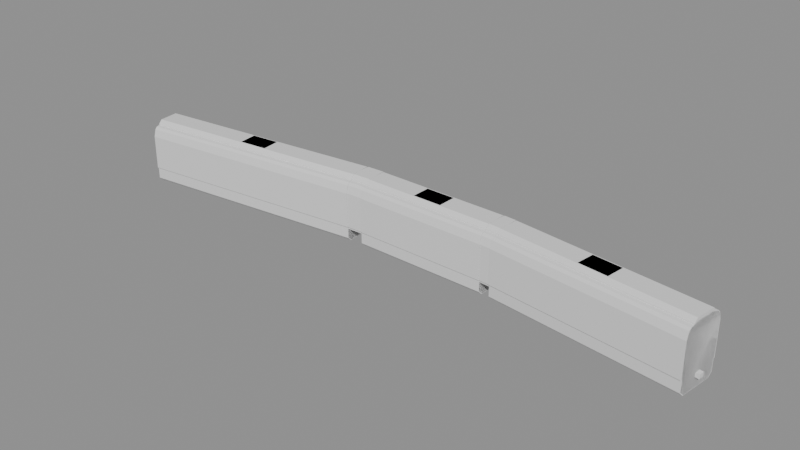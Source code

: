 # Source: blend.blend  (saved by Blender 5.2.45; exported with 4.5.12 LTS)
import bpy
from mathutils import Matrix  # noqa: F401  (used for matrix-valued properties, if any)

bpy.ops.wm.read_factory_settings(use_empty=True)
scene = bpy.context.scene
scene.name = 'Scene'

# ---- materials (node trees are filled in below, after node groups)
mat_001 = bpy.data.materials.new('建築限界_色.001')
mat_001.diffuse_color = (0.12, 0.68, 0.42, 1.0)
mat_1___body = bpy.data.materials.new('1号車_body_色')
mat_1___body.diffuse_color = (0.1, 0.42, 0.8, 1.0)
mat_2___body = bpy.data.materials.new('2号車_body_色')
mat_2___body.diffuse_color = (0.1, 0.42, 0.8, 1.0)
mat_3___body = bpy.data.materials.new('3号車_body_色')
mat_3___body.diffuse_color = (0.1, 0.42, 0.8, 1.0)
mat_1___gauge = bpy.data.materials.new('1号車_gauge_色')
mat_1___gauge.diffuse_color = (0.96, 0.51, 0.08, 1.0)
mat_2___gauge = bpy.data.materials.new('2号車_gauge_色')
mat_2___gauge.diffuse_color = (0.96, 0.51, 0.08, 1.0)
mat_3___gauge = bpy.data.materials.new('3号車_gauge_色')
mat_3___gauge.diffuse_color = (0.96, 0.51, 0.08, 1.0)
mat_1 = bpy.data.materials.new('連接部1_機器配置限界_色')
mat_1.diffuse_color = (0.7, 0.22, 0.82, 1.0)
mat_2 = bpy.data.materials.new('連接部2_機器配置限界_色')
mat_2.diffuse_color = (0.7, 0.22, 0.82, 1.0)
mat_1_1 = bpy.data.materials.new('外端1_参考連結器_色')
mat_1_1.diffuse_color = (0.35, 0.4, 0.45, 1.0)
mat_2_1 = bpy.data.materials.new('外端2_参考連結器_色')
mat_2_1.diffuse_color = (0.35, 0.4, 0.45, 1.0)

# ---- material node trees
mat_001.use_nodes = True; mat_001.node_tree.nodes.clear()
_N = mat_001.node_tree.nodes; _L = mat_001.node_tree.links
n0 = _N.new('ShaderNodeBsdfPrincipled'); n0.name = 'Principled BSDF'; n0.location = (-200, 100)
n0.inputs[10].default_value = 0.005
n1 = _N.new('ShaderNodeOutputMaterial'); n1.name = 'Material Output'; n1.location = (200, 100)
_L.new(n0.outputs[0], n1.inputs[0])
n1.is_active_output = True
mat_1___body.use_nodes = True; mat_1___body.node_tree.nodes.clear()
_N = mat_1___body.node_tree.nodes; _L = mat_1___body.node_tree.links
n0 = _N.new('ShaderNodeBsdfPrincipled'); n0.name = 'Principled BSDF'; n0.location = (-200, 100)
n0.inputs[10].default_value = 0.005
n1 = _N.new('ShaderNodeOutputMaterial'); n1.name = 'Material Output'; n1.location = (200, 100)
_L.new(n0.outputs[0], n1.inputs[0])
n1.is_active_output = True
mat_2___body.use_nodes = True; mat_2___body.node_tree.nodes.clear()
_N = mat_2___body.node_tree.nodes; _L = mat_2___body.node_tree.links
n0 = _N.new('ShaderNodeBsdfPrincipled'); n0.name = 'Principled BSDF'; n0.location = (-200, 100)
n0.inputs[10].default_value = 0.005
n1 = _N.new('ShaderNodeOutputMaterial'); n1.name = 'Material Output'; n1.location = (200, 100)
_L.new(n0.outputs[0], n1.inputs[0])
n1.is_active_output = True
mat_3___body.use_nodes = True; mat_3___body.node_tree.nodes.clear()
_N = mat_3___body.node_tree.nodes; _L = mat_3___body.node_tree.links
n0 = _N.new('ShaderNodeBsdfPrincipled'); n0.name = 'Principled BSDF'; n0.location = (-200, 100)
n0.inputs[10].default_value = 0.005
n1 = _N.new('ShaderNodeOutputMaterial'); n1.name = 'Material Output'; n1.location = (200, 100)
_L.new(n0.outputs[0], n1.inputs[0])
n1.is_active_output = True
mat_1___gauge.use_nodes = True; mat_1___gauge.node_tree.nodes.clear()
_N = mat_1___gauge.node_tree.nodes; _L = mat_1___gauge.node_tree.links
n0 = _N.new('ShaderNodeBsdfPrincipled'); n0.name = 'Principled BSDF'; n0.location = (-200, 100)
n0.inputs[10].default_value = 0.005
n1 = _N.new('ShaderNodeOutputMaterial'); n1.name = 'Material Output'; n1.location = (200, 100)
_L.new(n0.outputs[0], n1.inputs[0])
n1.is_active_output = True
mat_2___gauge.use_nodes = True; mat_2___gauge.node_tree.nodes.clear()
_N = mat_2___gauge.node_tree.nodes; _L = mat_2___gauge.node_tree.links
n0 = _N.new('ShaderNodeBsdfPrincipled'); n0.name = 'Principled BSDF'; n0.location = (-200, 100)
n0.inputs[10].default_value = 0.005
n1 = _N.new('ShaderNodeOutputMaterial'); n1.name = 'Material Output'; n1.location = (200, 100)
_L.new(n0.outputs[0], n1.inputs[0])
n1.is_active_output = True
mat_3___gauge.use_nodes = True; mat_3___gauge.node_tree.nodes.clear()
_N = mat_3___gauge.node_tree.nodes; _L = mat_3___gauge.node_tree.links
n0 = _N.new('ShaderNodeBsdfPrincipled'); n0.name = 'Principled BSDF'; n0.location = (-200, 100)
n0.inputs[10].default_value = 0.005
n1 = _N.new('ShaderNodeOutputMaterial'); n1.name = 'Material Output'; n1.location = (200, 100)
_L.new(n0.outputs[0], n1.inputs[0])
n1.is_active_output = True
mat_1.use_nodes = True; mat_1.node_tree.nodes.clear()
_N = mat_1.node_tree.nodes; _L = mat_1.node_tree.links
n0 = _N.new('ShaderNodeBsdfPrincipled'); n0.name = 'Principled BSDF'; n0.location = (-200, 100)
n0.inputs[10].default_value = 0.005
n1 = _N.new('ShaderNodeOutputMaterial'); n1.name = 'Material Output'; n1.location = (200, 100)
_L.new(n0.outputs[0], n1.inputs[0])
n1.is_active_output = True
mat_2.use_nodes = True; mat_2.node_tree.nodes.clear()
_N = mat_2.node_tree.nodes; _L = mat_2.node_tree.links
n0 = _N.new('ShaderNodeBsdfPrincipled'); n0.name = 'Principled BSDF'; n0.location = (-200, 100)
n0.inputs[10].default_value = 0.005
n1 = _N.new('ShaderNodeOutputMaterial'); n1.name = 'Material Output'; n1.location = (200, 100)
_L.new(n0.outputs[0], n1.inputs[0])
n1.is_active_output = True
mat_1_1.use_nodes = True; mat_1_1.node_tree.nodes.clear()
_N = mat_1_1.node_tree.nodes; _L = mat_1_1.node_tree.links
n0 = _N.new('ShaderNodeBsdfPrincipled'); n0.name = 'Principled BSDF'; n0.location = (-200, 100)
n0.inputs[10].default_value = 0.005
n1 = _N.new('ShaderNodeOutputMaterial'); n1.name = 'Material Output'; n1.location = (200, 100)
_L.new(n0.outputs[0], n1.inputs[0])
n1.is_active_output = True
mat_2_1.use_nodes = True; mat_2_1.node_tree.nodes.clear()
_N = mat_2_1.node_tree.nodes; _L = mat_2_1.node_tree.links
n0 = _N.new('ShaderNodeBsdfPrincipled'); n0.name = 'Principled BSDF'; n0.location = (-200, 100)
n0.inputs[10].default_value = 0.005
n1 = _N.new('ShaderNodeOutputMaterial'); n1.name = 'Material Output'; n1.location = (200, 100)
_L.new(n0.outputs[0], n1.inputs[0])
n1.is_active_output = True

# ---- meshes
me_001 = bpy.data.meshes.new('建築限界.001')
me_001.from_pydata([(-10.25, 1.225, 0.025), (-10.25, 1.575, 0.375), (-10.25, 1.575, 0.92), (-10.25, 1.9, 0.92), (-10.25, 1.9, 3.156), (-10.25, 1.824, 3.5), (-10.25, 1.696, 3.75), (-10.25, 1.61, 3.823), (-10.25, 1.61, 3.91), (-10.25, 1.61, 4.515), (-10.25, 1.35, 5.091), (-10.25, 0.95, 5.429), (-10.25, 0.5, 5.629), (-10.25, 0.001, 5.699), (-10.25, -0.001, 5.699), (-10.25, -0.5, 5.629), (-10.25, -0.95, 5.429), (-10.25, -1.35, 5.091), (-10.25, -1.61, 4.515), (-10.25, -1.61, 3.91), (-10.25, -1.61, 3.823), (-10.25, -1.696, 3.75), (-10.25, -1.824, 3.5), (-10.25, -1.9, 3.156), (-10.25, -1.9, 0.92), (-10.25, -1.575, 0.92), (-10.25, -1.575, 0.375), (-10.25, -1.225, 0.025), (10.25, 1.225, 0.025), (10.25, 1.575, 0.375), (10.25, 1.575, 0.92), (10.25, 1.9, 0.92), (10.25, 1.9, 3.156), (10.25, 1.824, 3.5), (10.25, 1.696, 3.75), (10.25, 1.61, 3.823), (10.25, 1.61, 3.91), (10.25, 1.61, 4.515), (10.25, 1.35, 5.091), (10.25, 0.95, 5.429), (10.25, 0.5, 5.629), (10.25, 0.001, 5.699), (10.25, -0.001, 5.699), (10.25, -0.5, 5.629), (10.25, -0.95, 5.429), (10.25, -1.35, 5.091), (10.25, -1.61, 4.515), (10.25, -1.61, 3.91), (10.25, -1.61, 3.823), (10.25, -1.696, 3.75), (10.25, -1.824, 3.5), (10.25, -1.9, 3.156), (10.25, -1.9, 0.92), (10.25, -1.575, 0.92), (10.25, -1.575, 0.375), (10.25, -1.225, 0.025)], [], [(27, 26, 25, 24, 23, 22, 21, 20, 19, 18, 17, 16, 15, 14, 13, 12, 11, 10, 9, 8, 7, 6, 5, 4, 3, 2, 1, 0), (28, 29, 30, 31, 32, 33, 34, 35, 36, 37, 38, 39, 40, 41, 42, 43, 44, 45, 46, 47, 48, 49, 50, 51, 52, 53, 54, 55), (0, 1, 29, 28), (1, 2, 30, 29), (2, 3, 31, 30), (3, 4, 32, 31), (4, 5, 33, 32), (5, 6, 34, 33), (6, 7, 35, 34), (7, 8, 36, 35), (8, 9, 37, 36), (9, 10, 38, 37), (10, 11, 39, 38), (11, 12, 40, 39), (12, 13, 41, 40), (13, 14, 42, 41), (14, 15, 43, 42), (15, 16, 44, 43), (16, 17, 45, 44), (17, 18, 46, 45), (18, 19, 47, 46), (19, 20, 48, 47), (20, 21, 49, 48), (21, 22, 50, 49), (22, 23, 51, 50), (23, 24, 52, 51), (24, 25, 53, 52), (25, 26, 54, 53), (26, 27, 55, 54), (27, 0, 28, 55)])
me_001.materials.append(mat_001)
me_001.update()
me_1___body = bpy.data.meshes.new('1号車_body')
me_1___body.from_pydata([(-8.25, 1.1, 0.1), (-8.25, 1.38, 0.4), (-8.25, 1.38, 1.2), (-8.25, 1.45, 1.2), (-8.25, 1.45, 3.45), (-8.25, 1.3, 4.0), (-8.25, 1.1, 4.15), (-8.25, 0.9, 4.2), (-8.25, 0.6, 4.3), (-8.25, -0.6, 4.3), (-8.25, -0.9, 4.2), (-8.25, -1.1, 4.15), (-8.25, -1.3, 4.0), (-8.25, -1.45, 3.45), (-8.25, -1.45, 1.2), (-8.25, -1.38, 1.2), (-8.25, -1.38, 0.4), (-8.25, -1.1, 0.1), (8.25, 1.1, 0.1), (8.25, 1.38, 0.4), (8.25, 1.38, 1.2), (8.25, 1.45, 1.2), (8.25, 1.45, 3.45), (8.25, 1.3, 4.0), (8.25, 1.1, 4.15), (8.25, 0.9, 4.2), (8.25, 0.6, 4.3), (8.25, -0.6, 4.3), (8.25, -0.9, 4.2), (8.25, -1.1, 4.15), (8.25, -1.3, 4.0), (8.25, -1.45, 3.45), (8.25, -1.45, 1.2), (8.25, -1.38, 1.2), (8.25, -1.38, 0.4), (8.25, -1.1, 0.1), (-1.0, 0.65, 4.29), (-1.0, 0.65, 4.515), (-1.0, -0.65, 4.515), (-1.0, -0.65, 4.29), (1.0, 0.65, 4.29), (1.0, 0.65, 4.515), (1.0, -0.65, 4.515), (1.0, -0.65, 4.29)], [], [(17, 16, 15, 14, 13, 12, 11, 10, 9, 8, 7, 6, 5, 4, 3, 2, 1, 0), (18, 19, 20, 21, 22, 23, 24, 25, 26, 27, 28, 29, 30, 31, 32, 33, 34, 35), (0, 1, 19, 18), (1, 2, 20, 19), (2, 3, 21, 20), (3, 4, 22, 21), (4, 5, 23, 22), (5, 6, 24, 23), (6, 7, 25, 24), (7, 8, 26, 25), (8, 9, 27, 26), (9, 10, 28, 27), (10, 11, 29, 28), (11, 12, 30, 29), (12, 13, 31, 30), (13, 14, 32, 31), (14, 15, 33, 32), (15, 16, 34, 33), (16, 17, 35, 34), (17, 0, 18, 35), (39, 38, 37, 36), (40, 41, 42, 43), (36, 37, 41, 40), (37, 38, 42, 41), (38, 39, 43, 42), (39, 36, 40, 43)])
me_1___body.materials.append(mat_1___body)
me_1___body.update()
me_2___body = bpy.data.meshes.new('2号車_body')
me_2___body.from_pydata([(-4.6, 1.1, 0.1), (-4.6, 1.38, 0.4), (-4.6, 1.38, 1.2), (-4.6, 1.45, 1.2), (-4.6, 1.45, 3.45), (-4.6, 1.3, 4.0), (-4.6, 1.1, 4.15), (-4.6, 0.9, 4.2), (-4.6, 0.6, 4.3), (-4.6, -0.6, 4.3), (-4.6, -0.9, 4.2), (-4.6, -1.1, 4.15), (-4.6, -1.3, 4.0), (-4.6, -1.45, 3.45), (-4.6, -1.45, 1.2), (-4.6, -1.38, 1.2), (-4.6, -1.38, 0.4), (-4.6, -1.1, 0.1), (4.6, 1.1, 0.1), (4.6, 1.38, 0.4), (4.6, 1.38, 1.2), (4.6, 1.45, 1.2), (4.6, 1.45, 3.45), (4.6, 1.3, 4.0), (4.6, 1.1, 4.15), (4.6, 0.9, 4.2), (4.6, 0.6, 4.3), (4.6, -0.6, 4.3), (4.6, -0.9, 4.2), (4.6, -1.1, 4.15), (4.6, -1.3, 4.0), (4.6, -1.45, 3.45), (4.6, -1.45, 1.2), (4.6, -1.38, 1.2), (4.6, -1.38, 0.4), (4.6, -1.1, 0.1), (-1.0, 0.65, 4.29), (-1.0, 0.65, 4.515), (-1.0, -0.65, 4.515), (-1.0, -0.65, 4.29), (1.0, 0.65, 4.29), (1.0, 0.65, 4.515), (1.0, -0.65, 4.515), (1.0, -0.65, 4.29)], [], [(17, 16, 15, 14, 13, 12, 11, 10, 9, 8, 7, 6, 5, 4, 3, 2, 1, 0), (18, 19, 20, 21, 22, 23, 24, 25, 26, 27, 28, 29, 30, 31, 32, 33, 34, 35), (0, 1, 19, 18), (1, 2, 20, 19), (2, 3, 21, 20), (3, 4, 22, 21), (4, 5, 23, 22), (5, 6, 24, 23), (6, 7, 25, 24), (7, 8, 26, 25), (8, 9, 27, 26), (9, 10, 28, 27), (10, 11, 29, 28), (11, 12, 30, 29), (12, 13, 31, 30), (13, 14, 32, 31), (14, 15, 33, 32), (15, 16, 34, 33), (16, 17, 35, 34), (17, 0, 18, 35), (39, 38, 37, 36), (40, 41, 42, 43), (36, 37, 41, 40), (37, 38, 42, 41), (38, 39, 43, 42), (39, 36, 40, 43)])
me_2___body.materials.append(mat_2___body)
me_2___body.update()
me_3___body = bpy.data.meshes.new('3号車_body')
me_3___body.from_pydata([(-6.5, 1.1, 0.1), (-6.5, 1.38, 0.4), (-6.5, 1.38, 1.2), (-6.5, 1.45, 1.2), (-6.5, 1.45, 3.45), (-6.5, 1.3, 4.0), (-6.5, 1.1, 4.15), (-6.5, 0.9, 4.2), (-6.5, 0.6, 4.3), (-6.5, -0.6, 4.3), (-6.5, -0.9, 4.2), (-6.5, -1.1, 4.15), (-6.5, -1.3, 4.0), (-6.5, -1.45, 3.45), (-6.5, -1.45, 1.2), (-6.5, -1.38, 1.2), (-6.5, -1.38, 0.4), (-6.5, -1.1, 0.1), (6.5, 1.1, 0.1), (6.5, 1.38, 0.4), (6.5, 1.38, 1.2), (6.5, 1.45, 1.2), (6.5, 1.45, 3.45), (6.5, 1.3, 4.0), (6.5, 1.1, 4.15), (6.5, 0.9, 4.2), (6.5, 0.6, 4.3), (6.5, -0.6, 4.3), (6.5, -0.9, 4.2), (6.5, -1.1, 4.15), (6.5, -1.3, 4.0), (6.5, -1.45, 3.45), (6.5, -1.45, 1.2), (6.5, -1.38, 1.2), (6.5, -1.38, 0.4), (6.5, -1.1, 0.1), (-1.0, 0.65, 4.29), (-1.0, 0.65, 4.515), (-1.0, -0.65, 4.515), (-1.0, -0.65, 4.29), (1.0, 0.65, 4.29), (1.0, 0.65, 4.515), (1.0, -0.65, 4.515), (1.0, -0.65, 4.29)], [], [(17, 16, 15, 14, 13, 12, 11, 10, 9, 8, 7, 6, 5, 4, 3, 2, 1, 0), (18, 19, 20, 21, 22, 23, 24, 25, 26, 27, 28, 29, 30, 31, 32, 33, 34, 35), (0, 1, 19, 18), (1, 2, 20, 19), (2, 3, 21, 20), (3, 4, 22, 21), (4, 5, 23, 22), (5, 6, 24, 23), (6, 7, 25, 24), (7, 8, 26, 25), (8, 9, 27, 26), (9, 10, 28, 27), (10, 11, 29, 28), (11, 12, 30, 29), (12, 13, 31, 30), (13, 14, 32, 31), (14, 15, 33, 32), (15, 16, 34, 33), (16, 17, 35, 34), (17, 0, 18, 35), (39, 38, 37, 36), (40, 41, 42, 43), (36, 37, 41, 40), (37, 38, 42, 41), (38, 39, 43, 42), (39, 36, 40, 43)])
me_3___body.materials.append(mat_3___body)
me_3___body.update()
me_1___gauge = bpy.data.meshes.new('1号車_gauge')
me_1___gauge.from_pydata([(-8.25, 1.145, 0.075), (-8.25, 1.425, 0.355), (-8.25, 1.425, 1.16), (-8.25, 1.5, 1.16), (-8.25, 1.5, 3.5), (-8.25, 1.35, 4.0), (-8.25, 1.2, 4.15), (-8.25, 0.95, 4.2), (-8.25, 0.95, 4.265), (-8.25, 0.7, 4.515), (-8.25, -0.7, 4.515), (-8.25, -0.95, 4.265), (-8.25, -0.95, 4.2), (-8.25, -1.2, 4.15), (-8.25, -1.35, 4.0), (-8.25, -1.5, 3.5), (-8.25, -1.5, 1.16), (-8.25, -1.425, 1.16), (-8.25, -1.425, 0.355), (-8.25, -1.145, 0.075), (8.25, 1.145, 0.075), (8.25, 1.425, 0.355), (8.25, 1.425, 1.16), (8.25, 1.5, 1.16), (8.25, 1.5, 3.5), (8.25, 1.35, 4.0), (8.25, 1.2, 4.15), (8.25, 0.95, 4.2), (8.25, 0.95, 4.265), (8.25, 0.7, 4.515), (8.25, -0.7, 4.515), (8.25, -0.95, 4.265), (8.25, -0.95, 4.2), (8.25, -1.2, 4.15), (8.25, -1.35, 4.0), (8.25, -1.5, 3.5), (8.25, -1.5, 1.16), (8.25, -1.425, 1.16), (8.25, -1.425, 0.355), (8.25, -1.145, 0.075)], [], [(19, 18, 17, 16, 15, 14, 13, 12, 11, 10, 9, 8, 7, 6, 5, 4, 3, 2, 1, 0), (20, 21, 22, 23, 24, 25, 26, 27, 28, 29, 30, 31, 32, 33, 34, 35, 36, 37, 38, 39), (0, 1, 21, 20), (1, 2, 22, 21), (2, 3, 23, 22), (3, 4, 24, 23), (4, 5, 25, 24), (5, 6, 26, 25), (6, 7, 27, 26), (7, 8, 28, 27), (8, 9, 29, 28), (9, 10, 30, 29), (10, 11, 31, 30), (11, 12, 32, 31), (12, 13, 33, 32), (13, 14, 34, 33), (14, 15, 35, 34), (15, 16, 36, 35), (16, 17, 37, 36), (17, 18, 38, 37), (18, 19, 39, 38), (19, 0, 20, 39)])
me_1___gauge.materials.append(mat_1___gauge)
me_1___gauge.update()
me_2___gauge = bpy.data.meshes.new('2号車_gauge')
me_2___gauge.from_pydata([(-4.6, 1.145, 0.075), (-4.6, 1.425, 0.355), (-4.6, 1.425, 1.16), (-4.6, 1.5, 1.16), (-4.6, 1.5, 3.5), (-4.6, 1.35, 4.0), (-4.6, 1.2, 4.15), (-4.6, 0.95, 4.2), (-4.6, 0.95, 4.265), (-4.6, 0.7, 4.515), (-4.6, -0.7, 4.515), (-4.6, -0.95, 4.265), (-4.6, -0.95, 4.2), (-4.6, -1.2, 4.15), (-4.6, -1.35, 4.0), (-4.6, -1.5, 3.5), (-4.6, -1.5, 1.16), (-4.6, -1.425, 1.16), (-4.6, -1.425, 0.355), (-4.6, -1.145, 0.075), (4.6, 1.145, 0.075), (4.6, 1.425, 0.355), (4.6, 1.425, 1.16), (4.6, 1.5, 1.16), (4.6, 1.5, 3.5), (4.6, 1.35, 4.0), (4.6, 1.2, 4.15), (4.6, 0.95, 4.2), (4.6, 0.95, 4.265), (4.6, 0.7, 4.515), (4.6, -0.7, 4.515), (4.6, -0.95, 4.265), (4.6, -0.95, 4.2), (4.6, -1.2, 4.15), (4.6, -1.35, 4.0), (4.6, -1.5, 3.5), (4.6, -1.5, 1.16), (4.6, -1.425, 1.16), (4.6, -1.425, 0.355), (4.6, -1.145, 0.075)], [], [(19, 18, 17, 16, 15, 14, 13, 12, 11, 10, 9, 8, 7, 6, 5, 4, 3, 2, 1, 0), (20, 21, 22, 23, 24, 25, 26, 27, 28, 29, 30, 31, 32, 33, 34, 35, 36, 37, 38, 39), (0, 1, 21, 20), (1, 2, 22, 21), (2, 3, 23, 22), (3, 4, 24, 23), (4, 5, 25, 24), (5, 6, 26, 25), (6, 7, 27, 26), (7, 8, 28, 27), (8, 9, 29, 28), (9, 10, 30, 29), (10, 11, 31, 30), (11, 12, 32, 31), (12, 13, 33, 32), (13, 14, 34, 33), (14, 15, 35, 34), (15, 16, 36, 35), (16, 17, 37, 36), (17, 18, 38, 37), (18, 19, 39, 38), (19, 0, 20, 39)])
me_2___gauge.materials.append(mat_2___gauge)
me_2___gauge.update()
me_3___gauge = bpy.data.meshes.new('3号車_gauge')
me_3___gauge.from_pydata([(-6.5, 1.145, 0.075), (-6.5, 1.425, 0.355), (-6.5, 1.425, 1.16), (-6.5, 1.5, 1.16), (-6.5, 1.5, 3.5), (-6.5, 1.35, 4.0), (-6.5, 1.2, 4.15), (-6.5, 0.95, 4.2), (-6.5, 0.95, 4.265), (-6.5, 0.7, 4.515), (-6.5, -0.7, 4.515), (-6.5, -0.95, 4.265), (-6.5, -0.95, 4.2), (-6.5, -1.2, 4.15), (-6.5, -1.35, 4.0), (-6.5, -1.5, 3.5), (-6.5, -1.5, 1.16), (-6.5, -1.425, 1.16), (-6.5, -1.425, 0.355), (-6.5, -1.145, 0.075), (6.5, 1.145, 0.075), (6.5, 1.425, 0.355), (6.5, 1.425, 1.16), (6.5, 1.5, 1.16), (6.5, 1.5, 3.5), (6.5, 1.35, 4.0), (6.5, 1.2, 4.15), (6.5, 0.95, 4.2), (6.5, 0.95, 4.265), (6.5, 0.7, 4.515), (6.5, -0.7, 4.515), (6.5, -0.95, 4.265), (6.5, -0.95, 4.2), (6.5, -1.2, 4.15), (6.5, -1.35, 4.0), (6.5, -1.5, 3.5), (6.5, -1.5, 1.16), (6.5, -1.425, 1.16), (6.5, -1.425, 0.355), (6.5, -1.145, 0.075)], [], [(19, 18, 17, 16, 15, 14, 13, 12, 11, 10, 9, 8, 7, 6, 5, 4, 3, 2, 1, 0), (20, 21, 22, 23, 24, 25, 26, 27, 28, 29, 30, 31, 32, 33, 34, 35, 36, 37, 38, 39), (0, 1, 21, 20), (1, 2, 22, 21), (2, 3, 23, 22), (3, 4, 24, 23), (4, 5, 25, 24), (5, 6, 26, 25), (6, 7, 27, 26), (7, 8, 28, 27), (8, 9, 29, 28), (9, 10, 30, 29), (10, 11, 31, 30), (11, 12, 32, 31), (12, 13, 33, 32), (13, 14, 34, 33), (14, 15, 35, 34), (15, 16, 36, 35), (16, 17, 37, 36), (17, 18, 38, 37), (18, 19, 39, 38), (19, 0, 20, 39)])
me_3___gauge.materials.append(mat_3___gauge)
me_3___gauge.update()
me_1 = bpy.data.meshes.new('連接部1_機器配置限界')
me_1.from_pydata([(0.835, 0.0, 1.0), (0.835, 0.0, 4.515), (0.7979, -0.7, 4.515), (0.7847, -0.95, 4.265), (0.7847, -0.95, 4.2), (0.7714, -1.2, 4.15), (0.7635, -1.35, 4.0), (0.7555, -1.5, 3.5), (0.7555, -1.5, 1.16), (-0.3453, 1.425, 1.0), (-0.3453, 1.425, 1.16), (-0.3401, 1.5, 1.16), (-0.3401, 1.5, 3.5), (-0.3506, 1.35, 4.0), (-0.3611, 1.2, 4.15), (-0.3786, 0.95, 4.2), (-0.3786, 0.95, 4.265), (-0.396, 0.7, 4.515), (0.7595, 1.425, 1.0), (0.7595, 1.425, 1.16), (0.7555, 1.5, 1.16), (0.7555, 1.5, 3.5), (0.7635, 1.35, 4.0), (0.7714, 1.2, 4.15), (0.7847, 0.95, 4.2), (0.7847, 0.95, 4.265), (0.7979, 0.7, 4.515), (-0.445, 0.0, 1.0), (-0.445, 0.0, 4.515), (-0.396, -0.7, 4.515), (-0.3786, -0.95, 4.265), (-0.3786, -0.95, 4.2), (-0.3611, -1.2, 4.15), (-0.3506, -1.35, 4.0), (-0.3401, -1.5, 3.5), (-0.3401, -1.5, 1.16), (-0.3453, -1.425, 1.16), (-0.3453, -1.425, 1.0), (0.7595, -1.425, 1.16), (0.7595, -1.425, 1.0)], [], [(9, 10, 19, 18), (37, 36, 35, 34, 33, 32, 31, 30, 29, 28, 27), (28, 29, 2, 1, 26, 17), (16, 17, 26, 25), (15, 16, 25, 24), (14, 15, 24, 23), (13, 14, 23, 22), (12, 13, 22, 21), (11, 12, 21, 20), (10, 11, 20, 19), (9, 27, 28, 17, 16, 15, 14, 13, 12, 11, 10), (35, 36, 38, 8), (34, 35, 8, 7), (33, 34, 7, 6), (32, 33, 6, 5), (31, 32, 5, 4), (30, 31, 4, 3), (29, 30, 3, 2), (7, 8, 38, 39, 0, 1, 2, 3, 4, 5, 6), (37, 27, 9, 18, 0, 39), (36, 37, 39, 38), (19, 20, 21, 22, 23, 24, 25, 26, 1, 0, 18)])
me_1.materials.append(mat_1)
me_1.update()
me_2 = bpy.data.meshes.new('連接部2_機器配置限界')
me_2.from_pydata([(0.35, 0.0, 1.0), (0.35, 0.0, 4.515), (0.3137, -0.7, 4.515), (0.3007, -0.95, 4.265), (0.3007, -0.95, 4.2), (0.2878, -1.2, 4.15), (0.28, -1.35, 4.0), (0.2722, -1.5, 3.5), (0.2722, -1.5, 1.16), (-0.4545, 1.425, 1.0), (-0.4545, 1.425, 1.16), (-0.4505, 1.5, 1.16), (-0.4505, 1.5, 3.5), (-0.4585, 1.35, 4.0), (-0.4664, 1.2, 4.15), (-0.4797, 0.95, 4.2), (-0.4797, 0.95, 4.265), (-0.4929, 0.7, 4.515), (0.2761, 1.425, 1.0), (0.2761, 1.425, 1.16), (0.2722, 1.5, 1.16), (0.2722, 1.5, 3.5), (0.28, 1.35, 4.0), (0.2878, 1.2, 4.15), (0.3007, 0.95, 4.2), (0.3007, 0.95, 4.265), (0.3137, 0.7, 4.515), (-0.53, 0.0, 1.0), (-0.53, 0.0, 4.515), (-0.4929, -0.7, 4.515), (-0.4797, -0.95, 4.265), (-0.4797, -0.95, 4.2), (-0.4664, -1.2, 4.15), (-0.4585, -1.35, 4.0), (-0.4505, -1.5, 3.5), (-0.4505, -1.5, 1.16), (-0.4545, -1.425, 1.16), (-0.4545, -1.425, 1.0), (0.2761, -1.425, 1.16), (0.2761, -1.425, 1.0)], [], [(9, 10, 19, 18), (37, 36, 35, 34, 33, 32, 31, 30, 29, 28, 27), (28, 29, 2, 1, 26, 17), (16, 17, 26, 25), (15, 16, 25, 24), (14, 15, 24, 23), (13, 14, 23, 22), (12, 13, 22, 21), (11, 12, 21, 20), (10, 11, 20, 19), (9, 27, 28, 17, 16, 15, 14, 13, 12, 11, 10), (35, 36, 38, 8), (34, 35, 8, 7), (33, 34, 7, 6), (32, 33, 6, 5), (31, 32, 5, 4), (30, 31, 4, 3), (29, 30, 3, 2), (7, 8, 38, 39, 0, 1, 2, 3, 4, 5, 6), (37, 27, 9, 18, 0, 39), (36, 37, 39, 38), (19, 20, 21, 22, 23, 24, 25, 26, 1, 0, 18)])
me_2.materials.append(mat_2)
me_2.update()
me_1_1 = bpy.data.meshes.new('外端1_参考連結器')
me_1_1.from_pydata([(0.0, 0.18, 0.75), (0.0, 0.18, 1.05), (0.0, -0.18, 1.05), (0.0, -0.18, 0.75), (0.25, 0.18, 0.75), (0.25, 0.18, 1.05), (0.25, -0.18, 1.05), (0.25, -0.18, 0.75)], [], [(3, 2, 1, 0), (4, 5, 6, 7), (0, 1, 5, 4), (1, 2, 6, 5), (2, 3, 7, 6), (3, 0, 4, 7)])
me_1_1.materials.append(mat_1_1)
me_1_1.update()
me_2_1 = bpy.data.meshes.new('外端2_参考連結器')
me_2_1.from_pydata([(0.0, 0.18, 0.75), (0.0, 0.18, 1.05), (0.0, -0.18, 1.05), (0.0, -0.18, 0.75), (0.25, 0.18, 0.75), (0.25, 0.18, 1.05), (0.25, -0.18, 1.05), (0.25, -0.18, 0.75)], [], [(3, 2, 1, 0), (4, 5, 6, 7), (0, 1, 5, 4), (1, 2, 6, 5), (2, 3, 7, 6), (3, 0, 4, 7)])
me_2_1.materials.append(mat_2_1)
me_2_1.update()

# ---- objects
ob_x = bpy.data.objects.new('建築限界', me_001)
ob_1___body = bpy.data.objects.new('1号車_body', me_1___body)
ob_2___body = bpy.data.objects.new('2号車_body', me_2___body)
ob_3___body = bpy.data.objects.new('3号車_body', me_3___body)
ob_1___gauge = bpy.data.objects.new('1号車_gauge', me_1___gauge)
ob_2___gauge = bpy.data.objects.new('2号車_gauge', me_2___gauge)
ob_3___gauge = bpy.data.objects.new('3号車_gauge', me_3___gauge)
ob_1 = bpy.data.objects.new('連接部1_機器配置限界', me_1)
ob_2 = bpy.data.objects.new('連接部2_機器配置限界', me_2)
ob_1_1 = bpy.data.objects.new('外端1_参考連結器', me_1_1)
ob_2_1 = bpy.data.objects.new('外端2_参考連結器', me_2_1)

# ---- transforms, parenting, visibility, modifiers, constraints
ob_x.location = (0.0, 0.0, 0.0)
ob_x.color = (0.12, 0.68, 0.42, 1.0)
ob_x.hide_render = True
ob_x.display_type = 'WIRE'
ob_x.show_in_front = True
ob_1___body.location = (-12.15, -0.9714, 0.0)
ob_1___body.rotation_euler = (0.0, -0.0, 0.1048)
ob_1___body.color = (0.1, 0.42, 0.8, 1.0)
ob_2___body.location = (1.951, -0.1591, 0.0)
ob_2___body.rotation_euler = (0.0, 0.0, -0.01801)
ob_2___body.color = (0.1, 0.42, 0.8, 1.0)
ob_3___body.location = (13.9, -1.092, 0.0)
ob_3___body.rotation_euler = (0.0, 0.0, -0.1228)
ob_3___body.color = (0.1, 0.42, 0.8, 1.0)
ob_1___gauge.location = (-12.15, -0.9714, 0.0)
ob_1___gauge.rotation_euler = (0.0, -0.0, 0.1048)
ob_1___gauge.color = (0.96, 0.51, 0.08, 1.0)
ob_1___gauge.display_type = 'WIRE'
ob_1___gauge.show_in_front = True
ob_2___gauge.location = (1.951, -0.1591, 0.0)
ob_2___gauge.rotation_euler = (0.0, 0.0, -0.01801)
ob_2___gauge.color = (0.96, 0.51, 0.08, 1.0)
ob_2___gauge.display_type = 'WIRE'
ob_2___gauge.show_in_front = True
ob_3___gauge.location = (13.9, -1.092, 0.0)
ob_3___gauge.rotation_euler = (0.0, 0.0, -0.1228)
ob_3___gauge.color = (0.96, 0.51, 0.08, 1.0)
ob_3___gauge.display_type = 'WIRE'
ob_3___gauge.show_in_front = True
ob_1.location = (-3.493, -0.06104, 0.0)
ob_1.rotation_euler = (0.0, -0.0, 0.03494)
ob_1.color = (0.7, 0.22, 0.82, 1.0)
ob_2.location = (7.09, -0.2516, 0.0)
ob_2.rotation_euler = (0.0, 0.0, -0.07096)
ob_2.color = (0.7, 0.22, 0.82, 1.0)
ob_1_1.location = (-20.36, -1.834, 0.0)
ob_1_1.rotation_euler = (0.0, 0.0, -3.037)
ob_1_1.color = (0.35, 0.4, 0.45, 1.0)
ob_2_1.location = (20.35, -1.888, 0.0)
ob_2_1.rotation_euler = (0.0, 0.0, -0.1228)
ob_2_1.color = (0.35, 0.4, 0.45, 1.0)

# ---- collection membership
scene.collection.objects.link(ob_x)
scene.collection.objects.link(ob_1___body)
scene.collection.objects.link(ob_2___body)
scene.collection.objects.link(ob_3___body)
scene.collection.objects.link(ob_1___gauge)
scene.collection.objects.link(ob_2___gauge)
scene.collection.objects.link(ob_3___gauge)
scene.collection.objects.link(ob_1)
scene.collection.objects.link(ob_2)
scene.collection.objects.link(ob_1_1)
scene.collection.objects.link(ob_2_1)

# ---- scene / render settings (as saved in the file)
scene.frame_start = 1; scene.frame_end = 250; scene.frame_set(1)
scene.render.engine = 'BLENDER_EEVEE_NEXT'
scene.render.bake_bias = 0.0
scene.render.bake_samples = 0
scene.render.compositor_device = 'GPU'
scene.eevee.use_volume_custom_range = False
scene.eevee.fast_gi_thickness_near = 0.1
scene.eevee.fast_gi_thickness_far = 0.0
scene.eevee.ray_tracing_options.screen_trace_thickness = 0.1
bpy.context.view_layer.update()

# ---- added for rendering (the .blend has no active camera and no usable light): camera, sun + grey world if the file has none
cam_auto = bpy.data.cameras.new('AutoCamera')
cam_auto.lens = 50.0
cam_auto.sensor_width = 36.0
cam_auto.clip_end = 1000.0
ob_auto_camera = bpy.data.objects.new('AutoCamera', cam_auto)
scene.collection.objects.link(ob_auto_camera)
ob_auto_camera.location = (38.638, -47.3223, 33.2068)
ob_auto_camera.rotation_euler = (1.09748, -7.21219e-08, 0.694738)
scene.camera = ob_auto_camera
light_auto_sun = bpy.data.lights.new('AutoSun', 'SUN')
light_auto_sun.energy = 3.0
light_auto_sun.angle = 0.0523599
ob_auto_sun = bpy.data.objects.new('AutoSun', light_auto_sun)
scene.collection.objects.link(ob_auto_sun)
ob_auto_sun.rotation_euler = (0.872665, 0.174533, 0.523599)
if scene.world is None:
    world_auto = bpy.data.worlds.new('AutoWorld')
    world_auto.color = (0.3, 0.3, 0.3)
    scene.world = world_auto
bpy.context.view_layer.update()
